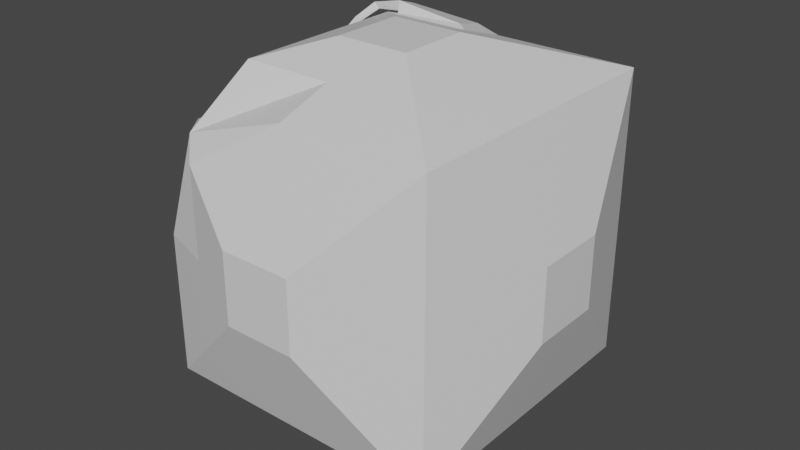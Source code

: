 # Source: structural_block.blend  (saved by Blender 2.83.19; exported with 4.5.12 LTS)
import bpy
from mathutils import Matrix  # noqa: F401  (used for matrix-valued properties, if any)

bpy.ops.wm.read_factory_settings(use_empty=True)
scene = bpy.context.scene
scene.name = 'Scene'

# ---- collections
col_collection = bpy.data.collections.new('Collection'); scene.collection.children.link(col_collection)

# ---- materials (node trees are filled in below, after node groups)
mat_material = bpy.data.materials.new('Material')
mat_material.alpha_threshold = 0.0
mat_material.use_transparent_shadow = False
mat_material.line_color = (0.0, 0.0, 0.0, 1.0)

# ---- material node trees
mat_material.use_nodes = True; mat_material.node_tree.nodes.clear()
_N = mat_material.node_tree.nodes; _L = mat_material.node_tree.links
n0 = _N.new('ShaderNodeOutputMaterial'); n0.name = 'Material Output'; n0.location = (300, 300)
n1 = _N.new('ShaderNodeBsdfPrincipled'); n1.name = 'Principled BSDF'; n1.location = (10, 300)
n1.distribution = 'GGX'
n1.subsurface_method = 'BURLEY'
n1.inputs[2].default_value = 0.4
n1.inputs[3].default_value = 1.45
n1.inputs[27].default_value = (0.0, 0.0, 0.0, 1.0)
n1.inputs[28].default_value = 1.0
_L.new(n1.outputs[0], n0.inputs[0])
n0.is_active_output = True

# ---- world
world_world = bpy.data.worlds.new('World'); scene.world = world_world
world_world.use_nodes = True; world_world.node_tree.nodes.clear()
_N = world_world.node_tree.nodes; _L = world_world.node_tree.links
n0 = _N.new('ShaderNodeOutputWorld'); n0.name = 'World Output'; n0.location = (300, 300)
n1 = _N.new('ShaderNodeBackground'); n1.name = 'Background'; n1.location = (10, 300)
n1.inputs[0].default_value = (0.05088, 0.05088, 0.05088, 1.0)
_L.new(n1.outputs[0], n0.inputs[0])
n0.is_active_output = True
world_world.color = (0.05088, 0.05088, 0.05088)
world_world.use_sun_shadow = False
world_world.sun_shadow_jitter_overblur = 0.0

# ---- meshes
me_cube = bpy.data.meshes.new('Cube')
me_cube.from_pydata([(1.0, 1.0, 1.0), (1.0, 1.0, -1.0), (1.0, -1.0, 1.0), (1.0, -1.0, -1.0), (-0.75, 1.0, 0.75), (-1.0, 1.0, -1.0), (-0.75, -1.0, 0.75), (-1.0, -1.0, -1.0), (0.25, 0.25, 1.25), (0.25, -0.25, 1.25), (-0.25, 0.25, 1.25), (-0.25, -0.25, 1.25), (-1.25, 0.25, 0.25), (-1.25, 0.25, -0.25), (-1.25, -0.25, 0.25), (-1.25, -0.25, -0.25), (0.25, -1.25, 0.25), (0.25, -1.25, -0.25), (-0.25, -1.25, 0.25), (-0.25, -1.25, -0.25), (1.25, 0.25, 0.25), (1.25, 0.25, -0.25), (1.25, -0.25, 0.25), (1.25, -0.25, -0.25), (0.25, 1.25, 0.25), (0.25, 1.25, -0.25), (-0.25, 1.25, 0.25), (-0.25, 1.25, -0.25), (0.25, 0.25, -1.25), (0.25, -0.25, -1.25), (-0.25, 0.25, -1.25), (-0.25, -0.25, -1.25), (-1.0, 0.0, -1.0), (-1.0, -1.0, 0.0), (-1.0, 1.0, 0.0), (0.0, -1.0, 1.0), (1.0, 0.0, 1.0), (-0.75, 0.0, 0.75), (0.0, 1.0, 1.0), (0.0, -0.25, 1.25), (0.25, 0.0, 1.25), (-0.25, 0.0, 1.25), (0.0, 0.25, 1.25), (-0.625, 0.625, 1.125), (0.625, 0.625, 1.125), (0.625, -0.625, 1.125), (-0.625, -0.625, 1.125), (-1.25, 0.0, -0.25), (-1.25, -0.25, 0.0), (-1.25, 0.25, 0.0), (-1.25, 0.0, 0.25), (-1.125, -0.625, -0.625), (-1.125, 0.625, -0.625), (-1.125, 0.625, 0.625), (-1.125, -0.625, 0.625), (-0.25, -1.25, 0.0), (0.0, -1.25, 0.25), (-0.625, -1.125, -0.625), (-0.625, -1.125, 0.625), (0.625, -1.125, 0.625), (-0.25, 1.25, 0.0), (0.0, 1.25, 0.25), (-0.625, 1.125, -0.625), (0.625, 1.125, 0.625), (-0.625, 1.125, 0.625), (-0.625, 1.125, 0.0), (0.0, 1.125, 0.625), (-0.625, -1.125, 0.0), (0.0, -1.125, 0.625), (-1.125, -0.625, 0.0), (-1.125, 0.625, 0.0), (-1.125, 0.0, 0.625), (-1.25, 0.0, 0.0), (0.625, 0.0, 1.125), (-0.625, 0.0, 1.125), (0.0, -0.625, 1.125), (0.0, 0.0, 1.25), (-1.125, 0.0, -0.625), (0.0, 0.625, 1.125), (-0.6998, 0.9337, 0.9618), (-0.1542, 0.9881, 1.053), (-0.5771, 0.6726, 1.113), (-0.07059, 0.6812, 1.137), (-0.6999, 0.899, 1.064), (-0.6279, 0.9006, 1.123), (-0.616, 0.7525, 1.103), (-0.63, 0.7509, 1.173), (-0.818, 0.8843, 1.056), (-0.8524, 0.8812, 1.099), (-0.798, 0.7391, 1.089), (-0.8319, 0.7329, 1.131), (-0.9557, 0.7678, 0.9636), (-0.9813, 0.7594, 0.9978), (-0.9121, 0.6602, 0.9911), (-0.9367, 0.6495, 1.025), (-1.056, 0.7009, 0.8476), (-1.092, 0.6809, 0.8617), (-1.017, 0.5885, 0.8391), (-1.052, 0.5663, 0.8525), (-1.091, 0.6085, 0.5566), (-1.127, 0.5885, 0.5706), (-1.052, 0.4961, 0.5481), (-1.087, 0.4739, 0.5614)], [], [(78, 43, 10, 42), (7, 3, 17, 19, 57), (77, 51, 15, 47), (5, 1, 28, 30), (2, 3, 23, 22), (1, 5, 62, 27, 25), (76, 41, 11, 39), (75, 45, 9, 39), (74, 46, 11, 41), (73, 44, 8, 40), (72, 50, 12, 49), (71, 53, 12, 50), (70, 52, 13, 49), (69, 54, 14, 48), (55, 56, 18), (68, 58, 18, 56), (3, 2, 59, 16, 17), (67, 57, 19, 55), (21, 20, 22, 23), (1, 0, 20, 21), (3, 1, 21, 23), (0, 36, 2, 22, 20), (60, 26, 61), (66, 63, 24, 61), (0, 1, 25, 24, 63), (65, 64, 26, 60), (30, 28, 29, 31), (3, 7, 31, 29), (7, 32, 5, 30, 31), (1, 3, 29, 28), (62, 65, 60, 27), (5, 34, 65, 62), (34, 4, 64, 65), (64, 66, 61, 26), (4, 38, 66, 64), (38, 0, 63, 66), (27, 60, 61, 24, 25), (58, 67, 55, 18), (6, 33, 67, 58), (33, 7, 57, 67), (59, 68, 56, 16), (2, 35, 68, 59), (35, 6, 58, 68), (17, 16, 56, 55, 19), (51, 69, 48, 15), (7, 33, 69, 51), (33, 6, 54, 69), (53, 70, 49, 12), (4, 34, 70, 53), (34, 5, 52, 70), (54, 71, 50, 14), (6, 37, 71, 54), (37, 4, 53, 71), (47, 72, 49, 13), (15, 48, 72, 47), (48, 14, 50, 72), (45, 73, 40, 9), (2, 36, 73, 45), (36, 0, 44, 73), (43, 74, 41, 10), (4, 37, 74, 43), (37, 6, 46, 74), (46, 75, 39, 11), (6, 35, 75, 46), (35, 2, 45, 75), (40, 76, 39, 9), (8, 42, 76, 40), (42, 10, 41, 76), (52, 77, 47, 13), (5, 32, 77, 52), (32, 7, 51, 77), (44, 78, 42, 8), (0, 38, 78, 44), (38, 4, 79, 80), (82, 80, 84, 86), (43, 78, 82, 81), (4, 43, 81, 79), (78, 38, 80, 82), (85, 86, 90, 89), (80, 79, 83, 84), (81, 82, 86, 85), (79, 81, 85, 83), (87, 89, 93, 91), (83, 85, 89, 87), (86, 84, 88, 90), (84, 83, 87, 88), (94, 92, 96, 98), (90, 88, 92, 94), (88, 87, 91, 92), (89, 90, 94, 93), (97, 98, 102, 101), (92, 91, 95, 96), (93, 94, 98, 97), (91, 93, 97, 95), (100, 99, 101, 102), (95, 97, 101, 99), (98, 96, 100, 102), (96, 95, 99, 100)])
_uv = me_cube.uv_layers.new(name='UVMap')
_uv.uv.foreach_set('vector', [0.625, 0.375, 0.625, 0.25, 0.625, 0.25, 0.625, 0.375, 0.125, 0.75, 0.375, 0.75, 0.375, 0.75, 0.125, 0.75, 0.125, 0.75, 0.125, 0.625, 0.125, 0.75, 0.125, 0.75, 0.125, 0.625, 0.125, 0.5, 0.375, 0.5, 0.375, 0.5, 0.125, 0.5, 0.625, 0.75, 0.375, 0.75, 0.375, 0.75, 0.625, 0.75, 0.375, 0.5, 0.125, 0.5, 0.125, 0.5, 0.125, 0.5, 0.375, 0.5, 0.75, 0.625, 0.875, 0.625, 0.875, 0.75, 0.75, 0.75, 0.625, 0.875, 0.625, 0.75, 0.625, 0.75, 0.625, 0.875, 0.625, 0.125, 0.625, 0.0, 0.625, 0.0, 0.625, 0.125, 0.625, 0.625, 0.625, 0.5, 0.625, 0.5, 0.625, 0.625, 0.5, 0.125, 0.625, 0.125, 0.625, 0.25, 0.5, 0.25, 0.625, 0.125, 0.625, 0.25, 0.625, 0.25, 0.625, 0.125, 0.5, 0.25, 0.375, 0.25, 0.375, 0.25, 0.5, 0.25, 0.5, 1.0, 0.625, 1.0, 0.625, 1.0, 0.5, 1.0, 0.5, 1.0, 0.625, 0.875, 0.625, 1.0, 0.625, 0.875, 0.625, 1.0, 0.625, 1.0, 0.625, 0.875, 0.375, 0.75, 0.625, 0.75, 0.625, 0.75, 0.625, 0.75, 0.375, 0.75, 0.5, 1.0, 0.375, 1.0, 0.375, 1.0, 0.5, 1.0, 0.375, 0.5, 0.625, 0.5, 0.625, 0.75, 0.375, 0.75, 0.375, 0.5, 0.625, 0.5, 0.625, 0.5, 0.375, 0.5, 0.375, 0.75, 0.375, 0.5, 0.375, 0.5, 0.375, 0.75, 0.625, 0.5, 0.625, 0.625, 0.625, 0.75, 0.625, 0.75, 0.625, 0.5, 0.5, 0.25, 0.625, 0.25, 0.625, 0.375, 0.625, 0.375, 0.625, 0.5, 0.625, 0.5, 0.625, 0.375, 0.625, 0.5, 0.375, 0.5, 0.375, 0.5, 0.625, 0.5, 0.625, 0.5, 0.5, 0.25, 0.625, 0.25, 0.625, 0.25, 0.5, 0.25, 0.125, 0.5, 0.375, 0.5, 0.375, 0.75, 0.125, 0.75, 0.375, 0.75, 0.125, 0.75, 0.125, 0.75, 0.375, 0.75, 0.125, 0.75, 0.125, 0.625, 0.125, 0.5, 0.125, 0.5, 0.125, 0.75, 0.375, 0.5, 0.375, 0.75, 0.375, 0.75, 0.375, 0.5, 0.375, 0.25, 0.5, 0.25, 0.5, 0.25, 0.375, 0.25, 0.375, 0.25, 0.5, 0.25, 0.5, 0.25, 0.375, 0.25, 0.5, 0.25, 0.625, 0.25, 0.625, 0.25, 0.5, 0.25, 0.625, 0.25, 0.625, 0.375, 0.625, 0.375, 0.625, 0.25, 0.625, 0.25, 0.625, 0.375, 0.625, 0.375, 0.625, 0.25, 0.625, 0.375, 0.625, 0.5, 0.625, 0.5, 0.625, 0.375, 0.375, 0.25, 0.5, 0.25, 0.625, 0.375, 0.625, 0.5, 0.375, 0.5, 0.625, 1.0, 0.5, 1.0, 0.5, 1.0, 0.625, 1.0, 0.625, 1.0, 0.5, 1.0, 0.5, 1.0, 0.625, 1.0, 0.5, 1.0, 0.375, 1.0, 0.375, 1.0, 0.5, 1.0, 0.625, 0.75, 0.625, 0.875, 0.625, 0.875, 0.625, 0.75, 0.625, 0.75, 0.625, 0.875, 0.625, 0.875, 0.625, 0.75, 0.625, 0.875, 0.625, 1.0, 0.625, 1.0, 0.625, 0.875, 0.375, 0.75, 0.625, 0.75, 0.625, 0.875, 0.5, 1.0, 0.375, 1.0, 0.375, 1.0, 0.5, 1.0, 0.5, 1.0, 0.375, 1.0, 0.375, 1.0, 0.5, 1.0, 0.5, 1.0, 0.375, 1.0, 0.5, 1.0, 0.625, 1.0, 0.625, 1.0, 0.5, 1.0, 0.625, 0.25, 0.5, 0.25, 0.5, 0.25, 0.625, 0.25, 0.625, 0.25, 0.5, 0.25, 0.5, 0.25, 0.625, 0.25, 0.5, 0.25, 0.375, 0.25, 0.375, 0.25, 0.5, 0.25, 0.625, 0.0, 0.625, 0.125, 0.625, 0.125, 0.625, 0.0, 0.625, 0.0, 0.625, 0.125, 0.625, 0.125, 0.625, 0.0, 0.625, 0.125, 0.625, 0.25, 0.625, 0.25, 0.625, 0.125, 0.375, 0.125, 0.5, 0.125, 0.5, 0.25, 0.375, 0.25, 0.375, 0.0, 0.5, 0.0, 0.5, 0.125, 0.375, 0.125, 0.5, 0.0, 0.625, 0.0, 0.625, 0.125, 0.5, 0.125, 0.625, 0.75, 0.625, 0.625, 0.625, 0.625, 0.625, 0.75, 0.625, 0.75, 0.625, 0.625, 0.625, 0.625, 0.625, 0.75, 0.625, 0.625, 0.625, 0.5, 0.625, 0.5, 0.625, 0.625, 0.625, 0.25, 0.625, 0.125, 0.625, 0.125, 0.625, 0.25, 0.625, 0.25, 0.625, 0.125, 0.625, 0.125, 0.625, 0.25, 0.625, 0.125, 0.625, 0.0, 0.625, 0.0, 0.625, 0.125, 0.625, 1.0, 0.625, 0.875, 0.625, 0.875, 0.625, 1.0, 0.625, 1.0, 0.625, 0.875, 0.625, 0.875, 0.625, 1.0, 0.625, 0.875, 0.625, 0.75, 0.625, 0.75, 0.625, 0.875, 0.625, 0.625, 0.75, 0.625, 0.75, 0.75, 0.625, 0.75, 0.625, 0.5, 0.75, 0.5, 0.75, 0.625, 0.625, 0.625, 0.75, 0.5, 0.875, 0.5, 0.875, 0.625, 0.75, 0.625, 0.125, 0.5, 0.125, 0.625, 0.125, 0.625, 0.125, 0.5, 0.125, 0.5, 0.125, 0.625, 0.125, 0.625, 0.125, 0.5, 0.125, 0.625, 0.125, 0.75, 0.125, 0.75, 0.125, 0.625, 0.625, 0.5, 0.625, 0.375, 0.625, 0.375, 0.625, 0.5, 0.625, 0.5, 0.625, 0.375, 0.625, 0.375, 0.625, 0.5, 0.625, 0.375, 0.625, 0.25, 0.625, 0.25, 0.625, 0.375, 0.625, 0.375, 0.625, 0.375, 0.625, 0.375, 0.625, 0.375, 0.625, 0.25, 0.625, 0.375, 0.625, 0.375, 0.625, 0.25, 0.625, 0.25, 0.625, 0.25, 0.625, 0.25, 0.625, 0.25, 0.625, 0.375, 0.625, 0.375, 0.625, 0.375, 0.625, 0.375, 0.625, 0.25, 0.625, 0.375, 0.625, 0.375, 0.625, 0.25, 0.625, 0.375, 0.625, 0.25, 0.625, 0.25, 0.625, 0.375, 0.625, 0.25, 0.625, 0.375, 0.625, 0.375, 0.625, 0.25, 0.625, 0.25, 0.625, 0.25, 0.625, 0.25, 0.625, 0.25, 0.625, 0.25, 0.625, 0.25, 0.625, 0.25, 0.625, 0.25, 0.625, 0.25, 0.625, 0.25, 0.625, 0.25, 0.625, 0.25, 0.625, 0.375, 0.625, 0.375, 0.625, 0.375, 0.625, 0.375, 0.625, 0.375, 0.625, 0.25, 0.625, 0.25, 0.625, 0.375, 0.625, 0.375, 0.625, 0.375, 0.625, 0.375, 0.625, 0.375, 0.625, 0.375, 0.625, 0.375, 0.625, 0.375, 0.625, 0.375, 0.625, 0.375, 0.625, 0.25, 0.625, 0.25, 0.625, 0.375, 0.625, 0.25, 0.625, 0.375, 0.625, 0.375, 0.625, 0.25, 0.625, 0.25, 0.625, 0.375, 0.625, 0.375, 0.625, 0.25, 0.625, 0.375, 0.625, 0.25, 0.625, 0.25, 0.625, 0.375, 0.625, 0.25, 0.625, 0.375, 0.625, 0.375, 0.625, 0.25, 0.625, 0.25, 0.625, 0.25, 0.625, 0.25, 0.625, 0.25, 0.625, 0.375, 0.625, 0.25, 0.625, 0.25, 0.625, 0.375, 0.625, 0.25, 0.625, 0.25, 0.625, 0.25, 0.625, 0.25, 0.625, 0.375, 0.625, 0.375, 0.625, 0.375, 0.625, 0.375, 0.625, 0.375, 0.625, 0.25, 0.625, 0.25, 0.625, 0.375])
me_cube.materials.append(mat_material)
me_cube.use_remesh_preserve_volume = False
me_cube.use_remesh_preserve_attributes = False
me_cube.use_mirror_vertex_groups = False
me_cube.update()

# ---- objects
ob_cube = bpy.data.objects.new('Cube', me_cube)

# ---- transforms, parenting, visibility, modifiers, constraints
ob_cube.location = (0.0, 0.0, 0.0)
ob_cube.scale = (4.0, 4.0, 4.0)
ob_cube.lock_rotations_4d = False
ob_cube.empty_display_type = 'ARROWS'
ob_cube.lineart.crease_threshold = 0.0

# ---- collection membership
col_collection.objects.link(ob_cube)

# ---- scene / render settings (as saved in the file)
scene.frame_start = 1; scene.frame_end = 250; scene.frame_set(1)
scene.render.engine = 'BLENDER_EEVEE_NEXT'
scene.cycles.use_denoising = False
scene.cycles.samples = 128
scene.cycles.sampling_pattern = 'TABULATED_SOBOL'
scene.cycles.use_adaptive_sampling = False
scene.cycles.use_light_tree = False
scene.view_settings.view_transform = 'Filmic'
bpy.context.view_layer.update()

# ---- added for rendering (the .blend has no active camera and no usable light): camera, sun
cam_auto = bpy.data.cameras.new('AutoCamera')
cam_auto.lens = 50.0
cam_auto.sensor_width = 36.0
cam_auto.clip_end = 1000.0
ob_auto_camera = bpy.data.objects.new('AutoCamera', cam_auto)
scene.collection.objects.link(ob_auto_camera)
ob_auto_camera.location = (16.0254, -19.2304, 12.8203)
ob_auto_camera.rotation_euler = (1.09748, -7.21219e-08, 0.694738)
scene.camera = ob_auto_camera
light_auto_sun = bpy.data.lights.new('AutoSun', 'SUN')
light_auto_sun.energy = 3.0
light_auto_sun.angle = 0.0523599
ob_auto_sun = bpy.data.objects.new('AutoSun', light_auto_sun)
scene.collection.objects.link(ob_auto_sun)
ob_auto_sun.rotation_euler = (0.872665, 0.174533, 0.523599)
bpy.context.view_layer.update()
